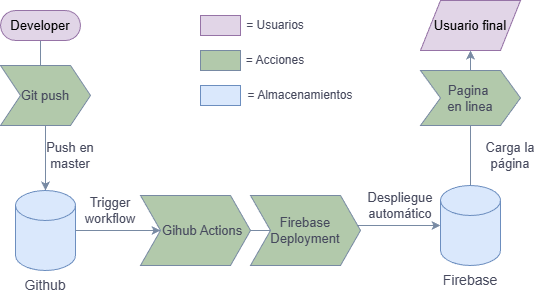

The diagram above was exported from draw.io. Its source (the exported page's mxGraphModel, read from the mxfile embedded in the PNG):
<mxGraphModel dx="1647" dy="848" grid="1" gridSize="10" guides="1" tooltips="1" connect="1" arrows="1" fold="1" page="1" pageScale="1" pageWidth="827" pageHeight="1169" math="0" shadow="0">
  <root>
    <mxCell id="0" />
    <mxCell id="1" parent="0" />
    <mxCell id="SkdfjMu9l21AywRT7TMw-21" style="edgeStyle=orthogonalEdgeStyle;rounded=0;orthogonalLoop=1;jettySize=auto;html=1;exitX=0.5;exitY=0.5;exitDx=0;exitDy=15;exitPerimeter=0;entryX=0.5;entryY=0;entryDx=0;entryDy=0;entryPerimeter=0;labelBackgroundColor=none;strokeColor=#788AA3;fontColor=default;" edge="1" parent="1" source="SkdfjMu9l21AywRT7TMw-2" target="SkdfjMu9l21AywRT7TMw-1">
      <mxGeometry relative="1" as="geometry" />
    </mxCell>
    <mxCell id="SkdfjMu9l21AywRT7TMw-17" style="edgeStyle=orthogonalEdgeStyle;rounded=0;orthogonalLoop=1;jettySize=auto;html=1;exitX=1;exitY=0.5;exitDx=0;exitDy=0;exitPerimeter=0;labelBackgroundColor=none;strokeColor=#788AA3;fontColor=default;" edge="1" parent="1" source="SkdfjMu9l21AywRT7TMw-11" target="SkdfjMu9l21AywRT7TMw-5">
      <mxGeometry relative="1" as="geometry" />
    </mxCell>
    <mxCell id="SkdfjMu9l21AywRT7TMw-1" value="" style="shape=cylinder3;whiteSpace=wrap;html=1;boundedLbl=1;backgroundOutline=1;size=15;labelBackgroundColor=none;fillColor=#dae8fc;strokeColor=#6c8ebf;" vertex="1" parent="1">
      <mxGeometry x="115" y="510" width="60" height="80" as="geometry" />
    </mxCell>
    <mxCell id="SkdfjMu9l21AywRT7TMw-2" value="&lt;font style=&quot;font-size: 13px;&quot;&gt;Developer&lt;/font&gt;" style="html=1;dashed=0;whiteSpace=wrap;shape=mxgraph.dfd.start;labelBackgroundColor=none;fillColor=#e1d5e7;strokeColor=#9673a6;" vertex="1" parent="1">
      <mxGeometry x="100" y="330" width="80" height="30" as="geometry" />
    </mxCell>
    <mxCell id="SkdfjMu9l21AywRT7TMw-4" value="&lt;font style=&quot;font-size: 13px;&quot;&gt;Usuario final&lt;/font&gt;" style="shape=parallelogram;perimeter=parallelogramPerimeter;whiteSpace=wrap;html=1;dashed=0;labelBackgroundColor=none;fillColor=#e1d5e7;strokeColor=#9673a6;" vertex="1" parent="1">
      <mxGeometry x="520" y="320" width="100" height="50" as="geometry" />
    </mxCell>
    <mxCell id="SkdfjMu9l21AywRT7TMw-22" style="edgeStyle=orthogonalEdgeStyle;rounded=0;orthogonalLoop=1;jettySize=auto;html=1;exitX=0.5;exitY=0;exitDx=0;exitDy=0;exitPerimeter=0;labelBackgroundColor=none;strokeColor=#788AA3;fontColor=default;" edge="1" parent="1" source="SkdfjMu9l21AywRT7TMw-5" target="SkdfjMu9l21AywRT7TMw-4">
      <mxGeometry relative="1" as="geometry" />
    </mxCell>
    <mxCell id="SkdfjMu9l21AywRT7TMw-5" value="" style="shape=cylinder3;whiteSpace=wrap;html=1;boundedLbl=1;backgroundOutline=1;size=15;labelBackgroundColor=none;fillColor=#dae8fc;strokeColor=#6c8ebf;" vertex="1" parent="1">
      <mxGeometry x="540" y="505" width="60" height="80" as="geometry" />
    </mxCell>
    <mxCell id="SkdfjMu9l21AywRT7TMw-9" value="&lt;font style=&quot;font-size: 14px;&quot;&gt;Github&lt;/font&gt;" style="text;html=1;align=center;verticalAlign=middle;whiteSpace=wrap;rounded=0;labelBackgroundColor=none;fontColor=#46495D;" vertex="1" parent="1">
      <mxGeometry x="115" y="590" width="60" height="30" as="geometry" />
    </mxCell>
    <mxCell id="SkdfjMu9l21AywRT7TMw-8" value="&lt;font style=&quot;font-size: 13px;&quot;&gt;Git push&lt;/font&gt;" style="shape=step;perimeter=stepPerimeter;whiteSpace=wrap;html=1;fixedSize=1;labelBackgroundColor=none;fillColor=#B2C9AB;strokeColor=#788AA3;fontColor=#46495D;" vertex="1" parent="1">
      <mxGeometry x="100" y="385" width="90" height="60" as="geometry" />
    </mxCell>
    <mxCell id="SkdfjMu9l21AywRT7TMw-13" value="&lt;font style=&quot;font-size: 13px;&quot;&gt;Firebase Deployment&lt;/font&gt;" style="shape=step;perimeter=stepPerimeter;whiteSpace=wrap;html=1;fixedSize=1;labelBackgroundColor=none;fillColor=#B2C9AB;strokeColor=#788AA3;fontColor=#46495D;" vertex="1" parent="1">
      <mxGeometry x="350" y="515" width="110" height="70" as="geometry" />
    </mxCell>
    <mxCell id="SkdfjMu9l21AywRT7TMw-14" value="&lt;font style=&quot;font-size: 14px;&quot;&gt;Firebase&lt;/font&gt;" style="text;html=1;align=center;verticalAlign=middle;whiteSpace=wrap;rounded=0;labelBackgroundColor=none;fontColor=#46495D;" vertex="1" parent="1">
      <mxGeometry x="540" y="585" width="60" height="30" as="geometry" />
    </mxCell>
    <mxCell id="SkdfjMu9l21AywRT7TMw-16" value="&lt;font style=&quot;font-size: 13px;&quot;&gt;Pagina&amp;nbsp;&lt;/font&gt;&lt;div style=&quot;font-size: 13px;&quot;&gt;&lt;font style=&quot;font-size: 13px;&quot;&gt;en linea&lt;/font&gt;&lt;/div&gt;" style="shape=step;perimeter=stepPerimeter;whiteSpace=wrap;html=1;fixedSize=1;labelBackgroundColor=none;fillColor=#B2C9AB;strokeColor=#788AA3;fontColor=#46495D;" vertex="1" parent="1">
      <mxGeometry x="520" y="390" width="100" height="55" as="geometry" />
    </mxCell>
    <mxCell id="SkdfjMu9l21AywRT7TMw-19" value="&lt;font style=&quot;font-size: 13px;&quot;&gt;Push en master&lt;/font&gt;" style="text;html=1;align=center;verticalAlign=middle;whiteSpace=wrap;rounded=0;labelBackgroundColor=none;fontColor=#46495D;" vertex="1" parent="1">
      <mxGeometry x="140" y="460" width="60" height="30" as="geometry" />
    </mxCell>
    <mxCell id="SkdfjMu9l21AywRT7TMw-20" value="&lt;font style=&quot;font-size: 13px;&quot;&gt;Trigger workflow&lt;/font&gt;" style="text;html=1;align=center;verticalAlign=middle;whiteSpace=wrap;rounded=0;labelBackgroundColor=none;fontColor=#46495D;" vertex="1" parent="1">
      <mxGeometry x="180" y="515" width="60" height="30" as="geometry" />
    </mxCell>
    <mxCell id="SkdfjMu9l21AywRT7TMw-23" value="" style="edgeStyle=orthogonalEdgeStyle;rounded=0;orthogonalLoop=1;jettySize=auto;html=1;exitX=1;exitY=0.5;exitDx=0;exitDy=0;exitPerimeter=0;labelBackgroundColor=none;strokeColor=#788AA3;fontColor=default;" edge="1" parent="1" source="SkdfjMu9l21AywRT7TMw-1" target="SkdfjMu9l21AywRT7TMw-11">
      <mxGeometry relative="1" as="geometry">
        <mxPoint x="175" y="550" as="sourcePoint" />
        <mxPoint x="580" y="550" as="targetPoint" />
      </mxGeometry>
    </mxCell>
    <mxCell id="SkdfjMu9l21AywRT7TMw-11" value="&lt;font style=&quot;font-size: 13px;&quot;&gt;&amp;nbsp; &amp;nbsp; Gihub Actions&lt;/font&gt;" style="shape=step;perimeter=stepPerimeter;whiteSpace=wrap;html=1;fixedSize=1;labelBackgroundColor=none;fillColor=#B2C9AB;strokeColor=#788AA3;fontColor=#46495D;" vertex="1" parent="1">
      <mxGeometry x="240" y="515" width="110" height="70" as="geometry" />
    </mxCell>
    <mxCell id="SkdfjMu9l21AywRT7TMw-25" value="&lt;font style=&quot;font-size: 13px;&quot;&gt;Despliegue automático&lt;/font&gt;" style="text;html=1;align=center;verticalAlign=middle;whiteSpace=wrap;rounded=0;labelBackgroundColor=none;fontColor=#46495D;" vertex="1" parent="1">
      <mxGeometry x="470" y="510" width="60" height="30" as="geometry" />
    </mxCell>
    <mxCell id="SkdfjMu9l21AywRT7TMw-26" value="&lt;font style=&quot;font-size: 13px;&quot;&gt;Carga la página&lt;/font&gt;" style="text;html=1;align=center;verticalAlign=middle;whiteSpace=wrap;rounded=0;labelBackgroundColor=none;fontColor=#46495D;" vertex="1" parent="1">
      <mxGeometry x="580" y="460" width="60" height="30" as="geometry" />
    </mxCell>
    <mxCell id="SkdfjMu9l21AywRT7TMw-28" value="" style="rounded=0;whiteSpace=wrap;html=1;strokeColor=#6c8ebf;fillColor=#dae8fc;" vertex="1" parent="1">
      <mxGeometry x="300" y="405" width="40" height="20" as="geometry" />
    </mxCell>
    <mxCell id="SkdfjMu9l21AywRT7TMw-30" value="" style="rounded=0;whiteSpace=wrap;html=1;strokeColor=#788AA3;fontColor=#46495D;fillColor=#B2C9AB;" vertex="1" parent="1">
      <mxGeometry x="300" y="370" width="40" height="20" as="geometry" />
    </mxCell>
    <mxCell id="SkdfjMu9l21AywRT7TMw-31" value="" style="rounded=0;whiteSpace=wrap;html=1;strokeColor=#9673a6;fillColor=#e1d5e7;" vertex="1" parent="1">
      <mxGeometry x="300" y="335" width="40" height="20" as="geometry" />
    </mxCell>
    <mxCell id="SkdfjMu9l21AywRT7TMw-33" value="= Usuarios" style="text;html=1;align=center;verticalAlign=middle;whiteSpace=wrap;rounded=0;fontColor=#46495D;" vertex="1" parent="1">
      <mxGeometry x="340" y="330" width="70" height="30" as="geometry" />
    </mxCell>
    <mxCell id="SkdfjMu9l21AywRT7TMw-34" value="= Acciones" style="text;html=1;align=center;verticalAlign=middle;whiteSpace=wrap;rounded=0;fontColor=#46495D;" vertex="1" parent="1">
      <mxGeometry x="340" y="365" width="70" height="30" as="geometry" />
    </mxCell>
    <mxCell id="SkdfjMu9l21AywRT7TMw-35" value="= Almacenamientos" style="text;html=1;align=center;verticalAlign=middle;whiteSpace=wrap;rounded=0;fontColor=#46495D;" vertex="1" parent="1">
      <mxGeometry x="340" y="400" width="120" height="30" as="geometry" />
    </mxCell>
  </root>
</mxGraphModel>